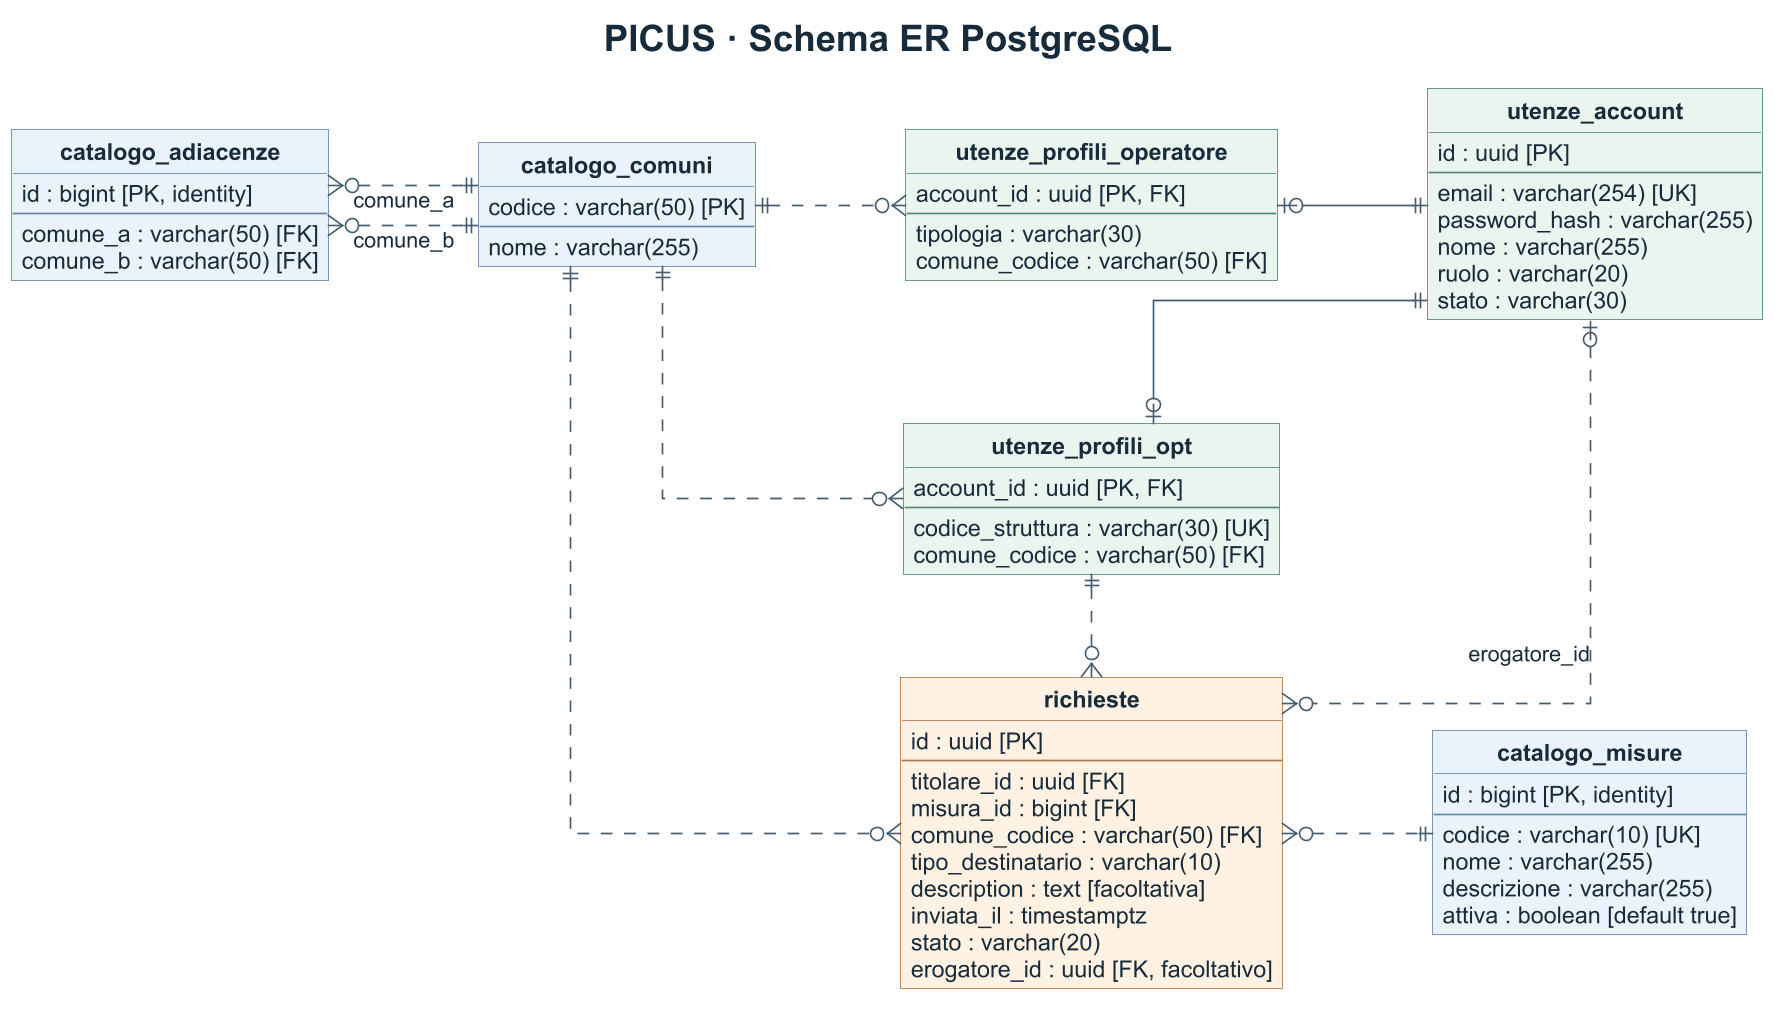

The diagram above was rendered by PlantUML. Its source (embedded in the PNG):
@startuml
' Schema PostgreSQL risultante dalle migrazioni Flyway V1-V5.
skinparam linetype ortho
skinparam roundCorner 0
skinparam nodesep 90
skinparam ranksep 62
skinparam shadowing false
skinparam dpi 160
skinparam defaultFontName Arial
skinparam defaultFontColor #172B3A
skinparam classFontStyle bold
skinparam classAttributeIconSize 0
skinparam ArrowColor #465D71

skinparam class {
  BorderColor #60768A
  BackgroundColor #F6FAFD
  BackgroundColor<<Catalogo>> #EAF3FC
  BorderColor<<Catalogo>> #5F85AB
  BackgroundColor<<Utenze>> #EAF5F0
  BorderColor<<Utenze>> #508873
  BackgroundColor<<Richieste>> #FFF2E3
  BorderColor<<Richieste>> #B07848
}

hide circle
hide stereotype
title <size:22><b>PICUS · Schema ER PostgreSQL</b></size>

entity catalogo_comuni <<Catalogo>> {
  codice : varchar(50) [PK]
  --
  nome : varchar(255)
}

entity catalogo_adiacenze <<Catalogo>> {
  id : bigint [PK, identity]
  --
  comune_a : varchar(50) [FK]
  comune_b : varchar(50) [FK]
}

entity catalogo_misure <<Catalogo>> {
  id : bigint [PK, identity]
  --
  codice : varchar(10) [UK]
  nome : varchar(255)
  descrizione : varchar(255)
  attiva : boolean [default true]
}

entity utenze_account <<Utenze>> {
  id : uuid [PK]
  --
  email : varchar(254) [UK]
  password_hash : varchar(255)
  nome : varchar(255)
  ruolo : varchar(20)
  stato : varchar(30)
}

entity utenze_profili_opt <<Utenze>> {
  account_id : uuid [PK, FK]
  --
  codice_struttura : varchar(30) [UK]
  comune_codice : varchar(50) [FK]
}

entity utenze_profili_operatore <<Utenze>> {
  account_id : uuid [PK, FK]
  --
  tipologia : varchar(30)
  comune_codice : varchar(50) [FK]
}

entity richieste <<Richieste>> {
  id : uuid [PK]
  --
  titolare_id : uuid [FK]
  misura_id : bigint [FK]
  comune_codice : varchar(50) [FK]
  tipo_destinatario : varchar(10)
  description : text [facoltativa]
  inviata_il : timestamptz
  stato : varchar(20)
  erogatore_id : uuid [FK, facoltativo]
}

catalogo_comuni ||.left.o{ catalogo_adiacenze : comune_a
catalogo_comuni ||.left.o{ catalogo_adiacenze : comune_b
catalogo_comuni ||.down.o{ utenze_profili_opt
catalogo_comuni ||.right.o{ utenze_profili_operatore
catalogo_comuni ||.down.o{ richieste
catalogo_misure ||.left.o{ richieste
utenze_account ||-down-o| utenze_profili_opt
utenze_account ||-left-o| utenze_profili_operatore
utenze_account |o.down.o{ richieste : erogatore_id
utenze_profili_opt ||.down.o{ richieste
utenze_profili_operatore -[hidden]down- utenze_profili_opt
@enduml